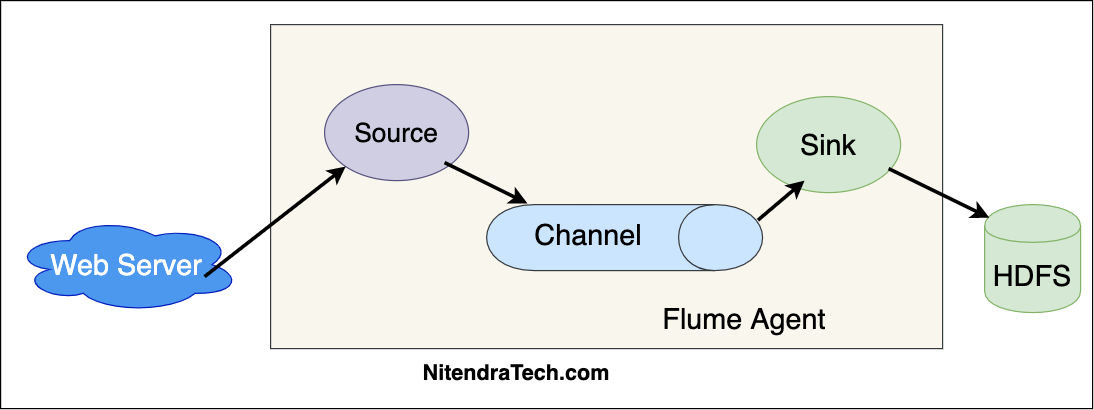

The diagram above was exported from draw.io. Its source (the exported page's mxGraphModel, read from the mxfile embedded in the PNG):
<mxGraphModel dx="1956" dy="892" grid="1" gridSize="10" guides="1" tooltips="1" connect="1" arrows="1" fold="1" page="1" pageScale="1" pageWidth="850" pageHeight="1100" math="0" shadow="0">
  <root>
    <mxCell id="0" />
    <mxCell id="1" parent="0" />
    <mxCell id="PUHp92tIKmcxUsvWQrfi-21" value="" style="rounded=0;whiteSpace=wrap;html=1;strokeWidth=1;shadow=0;" parent="1" vertex="1">
      <mxGeometry x="-80" y="220" width="910" height="340" as="geometry" />
    </mxCell>
    <mxCell id="PUHp92tIKmcxUsvWQrfi-1" value="" style="rounded=0;whiteSpace=wrap;html=1;fillColor=#f9f7ed;strokeColor=#36393d;" parent="1" vertex="1">
      <mxGeometry x="145" y="240" width="560" height="270" as="geometry" />
    </mxCell>
    <mxCell id="PUHp92tIKmcxUsvWQrfi-2" value="&lt;font style=&quot;font-size: 24px&quot;&gt;Web Server&lt;/font&gt;" style="ellipse;shape=cloud;whiteSpace=wrap;html=1;fillColor=#4C98EF;strokeColor=#001DBC;fontColor=#ffffff;" parent="1" vertex="1">
      <mxGeometry x="-70" y="400" width="190" height="80" as="geometry" />
    </mxCell>
    <mxCell id="PUHp92tIKmcxUsvWQrfi-3" value="&lt;font style=&quot;font-size: 22px&quot;&gt;Source&lt;/font&gt;" style="ellipse;whiteSpace=wrap;html=1;fillColor=#d0cee2;strokeColor=#56517e;" parent="1" vertex="1">
      <mxGeometry x="190" y="290" width="120" height="80" as="geometry" />
    </mxCell>
    <mxCell id="PUHp92tIKmcxUsvWQrfi-4" value="" style="shape=cylinder;whiteSpace=wrap;html=1;boundedLbl=1;backgroundOutline=1;rotation=90;fillColor=#cce5ff;strokeColor=#36393d;" parent="1" vertex="1">
      <mxGeometry x="412.5" y="302.5" width="55" height="230" as="geometry" />
    </mxCell>
    <mxCell id="PUHp92tIKmcxUsvWQrfi-5" value="&lt;font style=&quot;font-size: 24px&quot;&gt;Sink&lt;/font&gt;" style="ellipse;whiteSpace=wrap;html=1;fillColor=#d5e8d4;strokeColor=#82b366;" parent="1" vertex="1">
      <mxGeometry x="550" y="300" width="120" height="80" as="geometry" />
    </mxCell>
    <mxCell id="PUHp92tIKmcxUsvWQrfi-6" value="&lt;font style=&quot;font-size: 24px&quot;&gt;HDFS&lt;/font&gt;" style="shape=cylinder;whiteSpace=wrap;html=1;boundedLbl=1;backgroundOutline=1;fillColor=#d5e8d4;strokeColor=#82b366;" parent="1" vertex="1">
      <mxGeometry x="740" y="390" width="80" height="90" as="geometry" />
    </mxCell>
    <mxCell id="PUHp92tIKmcxUsvWQrfi-7" value="" style="endArrow=classic;html=1;strokeWidth=3;entryX=0;entryY=1;entryDx=0;entryDy=0;" parent="1" target="PUHp92tIKmcxUsvWQrfi-3" edge="1">
      <mxGeometry width="50" height="50" relative="1" as="geometry">
        <mxPoint x="90" y="450" as="sourcePoint" />
        <mxPoint x="260" y="330" as="targetPoint" />
      </mxGeometry>
    </mxCell>
    <mxCell id="PUHp92tIKmcxUsvWQrfi-11" value="" style="endArrow=classic;html=1;strokeWidth=3;entryX=-0.018;entryY=0.852;entryDx=0;entryDy=0;entryPerimeter=0;" parent="1" target="PUHp92tIKmcxUsvWQrfi-4" edge="1">
      <mxGeometry width="50" height="50" relative="1" as="geometry">
        <mxPoint x="290" y="355" as="sourcePoint" />
        <mxPoint x="340" y="395" as="targetPoint" />
      </mxGeometry>
    </mxCell>
    <mxCell id="PUHp92tIKmcxUsvWQrfi-12" value="" style="endArrow=classic;html=1;strokeWidth=3;entryX=0.05;entryY=0.122;entryDx=0;entryDy=0;entryPerimeter=0;" parent="1" target="PUHp92tIKmcxUsvWQrfi-6" edge="1">
      <mxGeometry width="50" height="50" relative="1" as="geometry">
        <mxPoint x="660" y="360" as="sourcePoint" />
        <mxPoint x="750" y="390" as="targetPoint" />
      </mxGeometry>
    </mxCell>
    <mxCell id="PUHp92tIKmcxUsvWQrfi-19" value="&lt;font style=&quot;font-size: 24px&quot;&gt;Channel&lt;/font&gt;" style="text;html=1;strokeColor=none;fillColor=none;align=center;verticalAlign=middle;whiteSpace=wrap;rounded=0;" parent="1" vertex="1">
      <mxGeometry x="360" y="400" width="100" height="30" as="geometry" />
    </mxCell>
    <mxCell id="PUHp92tIKmcxUsvWQrfi-20" value="" style="endArrow=classic;html=1;strokeWidth=3;exitX=0.236;exitY=0.017;exitDx=0;exitDy=0;exitPerimeter=0;" parent="1" source="PUHp92tIKmcxUsvWQrfi-4" edge="1">
      <mxGeometry width="50" height="50" relative="1" as="geometry">
        <mxPoint x="540" y="420" as="sourcePoint" />
        <mxPoint x="590" y="370" as="targetPoint" />
      </mxGeometry>
    </mxCell>
    <mxCell id="PUHp92tIKmcxUsvWQrfi-22" value="&lt;font style=&quot;font-size: 24px&quot;&gt;Flume Agent&lt;/font&gt;" style="text;html=1;strokeColor=none;fillColor=none;align=center;verticalAlign=middle;whiteSpace=wrap;rounded=0;shadow=0;" parent="1" vertex="1">
      <mxGeometry x="470" y="470" width="140" height="30" as="geometry" />
    </mxCell>
    <mxCell id="q0eEkrLCam8QxTsEjsB5-1" value="&lt;font style=&quot;font-size: 18px&quot;&gt;&lt;b&gt;NitendraTech.com&lt;/b&gt;&lt;/font&gt;" style="text;html=1;strokeColor=none;fillColor=none;align=center;verticalAlign=middle;whiteSpace=wrap;rounded=0;" vertex="1" parent="1">
      <mxGeometry x="330" y="520" width="40" height="20" as="geometry" />
    </mxCell>
  </root>
</mxGraphModel>